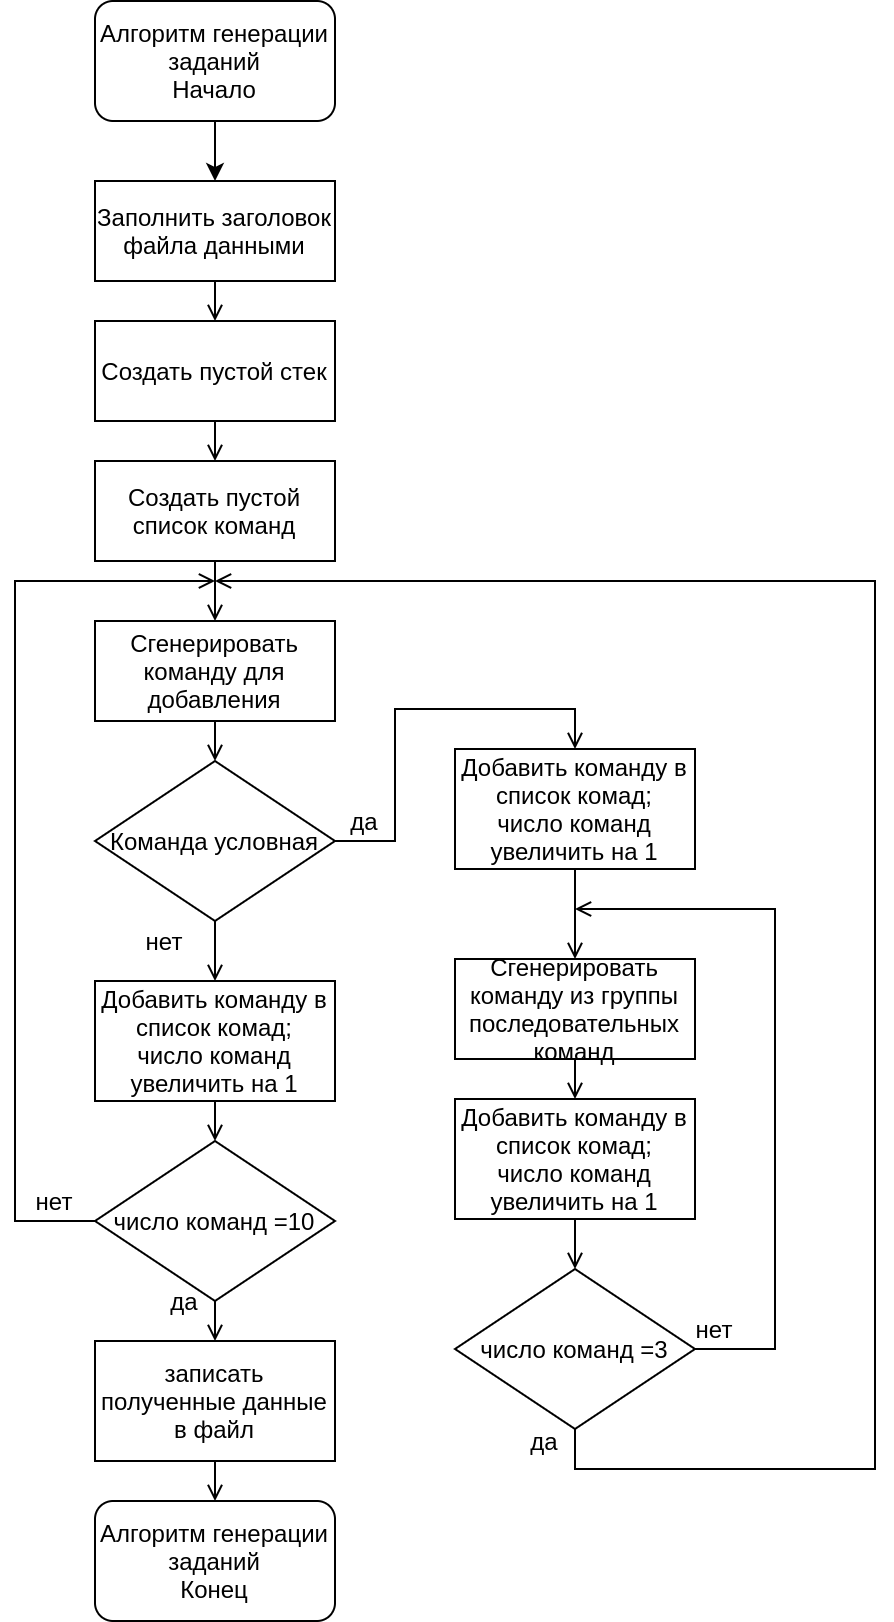

The diagram above was exported from draw.io. Its source (the exported page's mxGraphModel, read from the mxfile embedded in the PNG):
<mxGraphModel dx="1021" dy="578" grid="1" gridSize="10" guides="1" tooltips="1" connect="1" arrows="1" fold="1" page="1" pageScale="1" pageWidth="827" pageHeight="1169" math="0" shadow="0">
  <root>
    <mxCell id="x4yEmbPCCt03dr8-0s9y-0" />
    <mxCell id="x4yEmbPCCt03dr8-0s9y-1" parent="x4yEmbPCCt03dr8-0s9y-0" />
    <mxCell id="x4yEmbPCCt03dr8-0s9y-2" value="Алгоритм генерации заданий&lt;br&gt;Начало" style="rounded=1;whiteSpace=wrap;html=1;" vertex="1" parent="x4yEmbPCCt03dr8-0s9y-1">
      <mxGeometry x="120" y="40" width="120" height="60" as="geometry" />
    </mxCell>
    <mxCell id="x4yEmbPCCt03dr8-0s9y-7" style="edgeStyle=orthogonalEdgeStyle;rounded=0;orthogonalLoop=1;jettySize=auto;html=1;exitX=0.5;exitY=1;exitDx=0;exitDy=0;entryX=0.5;entryY=0;entryDx=0;entryDy=0;startArrow=none;startFill=0;endArrow=open;endFill=0;" edge="1" parent="x4yEmbPCCt03dr8-0s9y-1" source="x4yEmbPCCt03dr8-0s9y-3" target="x4yEmbPCCt03dr8-0s9y-6">
      <mxGeometry relative="1" as="geometry" />
    </mxCell>
    <mxCell id="x4yEmbPCCt03dr8-0s9y-3" value="Заполнить заголовок файла данными" style="rounded=0;whiteSpace=wrap;html=1;" vertex="1" parent="x4yEmbPCCt03dr8-0s9y-1">
      <mxGeometry x="120" y="130" width="120" height="50" as="geometry" />
    </mxCell>
    <mxCell id="x4yEmbPCCt03dr8-0s9y-5" value="" style="endArrow=classic;html=1;exitX=0.5;exitY=1;exitDx=0;exitDy=0;entryX=0.5;entryY=0;entryDx=0;entryDy=0;" edge="1" parent="x4yEmbPCCt03dr8-0s9y-1" source="x4yEmbPCCt03dr8-0s9y-2" target="x4yEmbPCCt03dr8-0s9y-3">
      <mxGeometry width="50" height="50" relative="1" as="geometry">
        <mxPoint x="-104" y="190" as="sourcePoint" />
        <mxPoint x="-54" y="140" as="targetPoint" />
      </mxGeometry>
    </mxCell>
    <mxCell id="x4yEmbPCCt03dr8-0s9y-11" style="edgeStyle=orthogonalEdgeStyle;rounded=0;orthogonalLoop=1;jettySize=auto;html=1;exitX=0.5;exitY=1;exitDx=0;exitDy=0;entryX=0.5;entryY=0;entryDx=0;entryDy=0;startArrow=none;startFill=0;endArrow=open;endFill=0;" edge="1" parent="x4yEmbPCCt03dr8-0s9y-1" source="x4yEmbPCCt03dr8-0s9y-6" target="x4yEmbPCCt03dr8-0s9y-8">
      <mxGeometry relative="1" as="geometry" />
    </mxCell>
    <mxCell id="x4yEmbPCCt03dr8-0s9y-6" value="Создать пустой стек" style="rounded=0;whiteSpace=wrap;html=1;" vertex="1" parent="x4yEmbPCCt03dr8-0s9y-1">
      <mxGeometry x="120" y="200" width="120" height="50" as="geometry" />
    </mxCell>
    <mxCell id="x4yEmbPCCt03dr8-0s9y-10" style="edgeStyle=orthogonalEdgeStyle;rounded=0;orthogonalLoop=1;jettySize=auto;html=1;exitX=0.5;exitY=1;exitDx=0;exitDy=0;entryX=0.5;entryY=0;entryDx=0;entryDy=0;startArrow=none;startFill=0;endArrow=open;endFill=0;" edge="1" parent="x4yEmbPCCt03dr8-0s9y-1" source="x4yEmbPCCt03dr8-0s9y-8" target="x4yEmbPCCt03dr8-0s9y-9">
      <mxGeometry relative="1" as="geometry" />
    </mxCell>
    <mxCell id="x4yEmbPCCt03dr8-0s9y-8" value="Создать пустой список команд" style="rounded=0;whiteSpace=wrap;html=1;" vertex="1" parent="x4yEmbPCCt03dr8-0s9y-1">
      <mxGeometry x="120" y="270" width="120" height="50" as="geometry" />
    </mxCell>
    <mxCell id="x4yEmbPCCt03dr8-0s9y-15" style="edgeStyle=orthogonalEdgeStyle;rounded=0;orthogonalLoop=1;jettySize=auto;html=1;exitX=0.5;exitY=1;exitDx=0;exitDy=0;entryX=0.5;entryY=0;entryDx=0;entryDy=0;startArrow=none;startFill=0;endArrow=open;endFill=0;" edge="1" parent="x4yEmbPCCt03dr8-0s9y-1" source="x4yEmbPCCt03dr8-0s9y-9" target="x4yEmbPCCt03dr8-0s9y-12">
      <mxGeometry relative="1" as="geometry" />
    </mxCell>
    <mxCell id="x4yEmbPCCt03dr8-0s9y-9" value="Сгенерировать команду для добавления" style="rounded=0;whiteSpace=wrap;html=1;" vertex="1" parent="x4yEmbPCCt03dr8-0s9y-1">
      <mxGeometry x="120" y="350" width="120" height="50" as="geometry" />
    </mxCell>
    <mxCell id="x4yEmbPCCt03dr8-0s9y-17" style="edgeStyle=orthogonalEdgeStyle;rounded=0;orthogonalLoop=1;jettySize=auto;html=1;exitX=0.5;exitY=1;exitDx=0;exitDy=0;entryX=0.5;entryY=0;entryDx=0;entryDy=0;startArrow=none;startFill=0;endArrow=open;endFill=0;" edge="1" parent="x4yEmbPCCt03dr8-0s9y-1" source="x4yEmbPCCt03dr8-0s9y-12" target="x4yEmbPCCt03dr8-0s9y-16">
      <mxGeometry relative="1" as="geometry" />
    </mxCell>
    <mxCell id="x4yEmbPCCt03dr8-0s9y-36" style="edgeStyle=orthogonalEdgeStyle;rounded=0;orthogonalLoop=1;jettySize=auto;html=1;exitX=1;exitY=0.5;exitDx=0;exitDy=0;entryX=0.5;entryY=0;entryDx=0;entryDy=0;startArrow=none;startFill=0;endArrow=open;endFill=0;" edge="1" parent="x4yEmbPCCt03dr8-0s9y-1" source="x4yEmbPCCt03dr8-0s9y-12" target="x4yEmbPCCt03dr8-0s9y-34">
      <mxGeometry relative="1" as="geometry" />
    </mxCell>
    <mxCell id="x4yEmbPCCt03dr8-0s9y-12" value="Команда условная" style="rhombus;whiteSpace=wrap;html=1;" vertex="1" parent="x4yEmbPCCt03dr8-0s9y-1">
      <mxGeometry x="120" y="420" width="120" height="80" as="geometry" />
    </mxCell>
    <mxCell id="x4yEmbPCCt03dr8-0s9y-21" style="edgeStyle=orthogonalEdgeStyle;rounded=0;orthogonalLoop=1;jettySize=auto;html=1;exitX=0.5;exitY=1;exitDx=0;exitDy=0;entryX=0.5;entryY=0;entryDx=0;entryDy=0;startArrow=none;startFill=0;endArrow=open;endFill=0;" edge="1" parent="x4yEmbPCCt03dr8-0s9y-1" source="x4yEmbPCCt03dr8-0s9y-16" target="x4yEmbPCCt03dr8-0s9y-19">
      <mxGeometry relative="1" as="geometry" />
    </mxCell>
    <mxCell id="x4yEmbPCCt03dr8-0s9y-16" value="Добавить команду в список комад;&lt;br&gt;число команд увеличить на 1" style="rounded=0;whiteSpace=wrap;html=1;" vertex="1" parent="x4yEmbPCCt03dr8-0s9y-1">
      <mxGeometry x="120" y="530" width="120" height="60" as="geometry" />
    </mxCell>
    <mxCell id="x4yEmbPCCt03dr8-0s9y-18" value="нет" style="text;html=1;strokeColor=none;fillColor=none;align=center;verticalAlign=middle;whiteSpace=wrap;rounded=0;" vertex="1" parent="x4yEmbPCCt03dr8-0s9y-1">
      <mxGeometry x="140" y="500" width="30" height="20" as="geometry" />
    </mxCell>
    <mxCell id="x4yEmbPCCt03dr8-0s9y-22" style="edgeStyle=orthogonalEdgeStyle;rounded=0;orthogonalLoop=1;jettySize=auto;html=1;exitX=0;exitY=0.5;exitDx=0;exitDy=0;startArrow=none;startFill=0;endArrow=open;endFill=0;" edge="1" parent="x4yEmbPCCt03dr8-0s9y-1" source="x4yEmbPCCt03dr8-0s9y-19">
      <mxGeometry relative="1" as="geometry">
        <mxPoint x="180" y="330" as="targetPoint" />
        <Array as="points">
          <mxPoint x="80" y="650" />
          <mxPoint x="80" y="330" />
        </Array>
      </mxGeometry>
    </mxCell>
    <mxCell id="x4yEmbPCCt03dr8-0s9y-25" style="edgeStyle=orthogonalEdgeStyle;rounded=0;orthogonalLoop=1;jettySize=auto;html=1;exitX=0.5;exitY=1;exitDx=0;exitDy=0;entryX=0.5;entryY=0;entryDx=0;entryDy=0;startArrow=none;startFill=0;endArrow=open;endFill=0;" edge="1" parent="x4yEmbPCCt03dr8-0s9y-1" source="x4yEmbPCCt03dr8-0s9y-19" target="x4yEmbPCCt03dr8-0s9y-24">
      <mxGeometry relative="1" as="geometry" />
    </mxCell>
    <mxCell id="x4yEmbPCCt03dr8-0s9y-19" value="число команд =10" style="rhombus;whiteSpace=wrap;html=1;" vertex="1" parent="x4yEmbPCCt03dr8-0s9y-1">
      <mxGeometry x="120" y="610" width="120" height="80" as="geometry" />
    </mxCell>
    <mxCell id="x4yEmbPCCt03dr8-0s9y-23" value="нет" style="text;html=1;strokeColor=none;fillColor=none;align=center;verticalAlign=middle;whiteSpace=wrap;rounded=0;" vertex="1" parent="x4yEmbPCCt03dr8-0s9y-1">
      <mxGeometry x="90" y="630" width="20" height="20" as="geometry" />
    </mxCell>
    <mxCell id="x4yEmbPCCt03dr8-0s9y-27" style="edgeStyle=orthogonalEdgeStyle;rounded=0;orthogonalLoop=1;jettySize=auto;html=1;exitX=0.5;exitY=1;exitDx=0;exitDy=0;entryX=0.5;entryY=0;entryDx=0;entryDy=0;startArrow=none;startFill=0;endArrow=open;endFill=0;" edge="1" parent="x4yEmbPCCt03dr8-0s9y-1" source="x4yEmbPCCt03dr8-0s9y-24" target="x4yEmbPCCt03dr8-0s9y-26">
      <mxGeometry relative="1" as="geometry" />
    </mxCell>
    <mxCell id="x4yEmbPCCt03dr8-0s9y-24" value="записать полученные данные в файл" style="rounded=0;whiteSpace=wrap;html=1;" vertex="1" parent="x4yEmbPCCt03dr8-0s9y-1">
      <mxGeometry x="120" y="710" width="120" height="60" as="geometry" />
    </mxCell>
    <mxCell id="x4yEmbPCCt03dr8-0s9y-26" value="Алгоритм генерации заданий&lt;br&gt;Конец" style="rounded=1;whiteSpace=wrap;html=1;" vertex="1" parent="x4yEmbPCCt03dr8-0s9y-1">
      <mxGeometry x="120" y="790" width="120" height="60" as="geometry" />
    </mxCell>
    <mxCell id="x4yEmbPCCt03dr8-0s9y-32" style="edgeStyle=orthogonalEdgeStyle;rounded=0;orthogonalLoop=1;jettySize=auto;html=1;exitX=0.5;exitY=1;exitDx=0;exitDy=0;entryX=0.5;entryY=0;entryDx=0;entryDy=0;startArrow=none;startFill=0;endArrow=open;endFill=0;" edge="1" parent="x4yEmbPCCt03dr8-0s9y-1" source="x4yEmbPCCt03dr8-0s9y-28" target="x4yEmbPCCt03dr8-0s9y-31">
      <mxGeometry relative="1" as="geometry" />
    </mxCell>
    <mxCell id="x4yEmbPCCt03dr8-0s9y-28" value="Сгенерировать команду из группы последовательных команд" style="rounded=0;whiteSpace=wrap;html=1;" vertex="1" parent="x4yEmbPCCt03dr8-0s9y-1">
      <mxGeometry x="300" y="519" width="120" height="50" as="geometry" />
    </mxCell>
    <mxCell id="x4yEmbPCCt03dr8-0s9y-40" style="edgeStyle=orthogonalEdgeStyle;rounded=0;orthogonalLoop=1;jettySize=auto;html=1;exitX=0.5;exitY=1;exitDx=0;exitDy=0;entryX=0.5;entryY=0;entryDx=0;entryDy=0;startArrow=none;startFill=0;endArrow=open;endFill=0;" edge="1" parent="x4yEmbPCCt03dr8-0s9y-1" source="x4yEmbPCCt03dr8-0s9y-31" target="x4yEmbPCCt03dr8-0s9y-39">
      <mxGeometry relative="1" as="geometry" />
    </mxCell>
    <mxCell id="x4yEmbPCCt03dr8-0s9y-31" value="Добавить команду в список комад;&lt;br&gt;число команд увеличить на 1" style="rounded=0;whiteSpace=wrap;html=1;" vertex="1" parent="x4yEmbPCCt03dr8-0s9y-1">
      <mxGeometry x="300" y="589" width="120" height="60" as="geometry" />
    </mxCell>
    <mxCell id="x4yEmbPCCt03dr8-0s9y-38" style="edgeStyle=orthogonalEdgeStyle;rounded=0;orthogonalLoop=1;jettySize=auto;html=1;exitX=0.5;exitY=1;exitDx=0;exitDy=0;entryX=0.5;entryY=0;entryDx=0;entryDy=0;startArrow=none;startFill=0;endArrow=open;endFill=0;" edge="1" parent="x4yEmbPCCt03dr8-0s9y-1" source="x4yEmbPCCt03dr8-0s9y-34" target="x4yEmbPCCt03dr8-0s9y-28">
      <mxGeometry relative="1" as="geometry" />
    </mxCell>
    <mxCell id="x4yEmbPCCt03dr8-0s9y-34" value="Добавить команду в список комад;&lt;br&gt;число команд увеличить на 1" style="rounded=0;whiteSpace=wrap;html=1;" vertex="1" parent="x4yEmbPCCt03dr8-0s9y-1">
      <mxGeometry x="300" y="414" width="120" height="60" as="geometry" />
    </mxCell>
    <mxCell id="x4yEmbPCCt03dr8-0s9y-37" value="да" style="text;html=1;strokeColor=none;fillColor=none;align=center;verticalAlign=middle;whiteSpace=wrap;rounded=0;" vertex="1" parent="x4yEmbPCCt03dr8-0s9y-1">
      <mxGeometry x="240" y="440" width="30" height="20" as="geometry" />
    </mxCell>
    <mxCell id="x4yEmbPCCt03dr8-0s9y-41" style="edgeStyle=orthogonalEdgeStyle;rounded=0;orthogonalLoop=1;jettySize=auto;html=1;exitX=1;exitY=0.5;exitDx=0;exitDy=0;startArrow=none;startFill=0;endArrow=open;endFill=0;" edge="1" parent="x4yEmbPCCt03dr8-0s9y-1" source="x4yEmbPCCt03dr8-0s9y-39">
      <mxGeometry relative="1" as="geometry">
        <mxPoint x="360" y="494" as="targetPoint" />
        <Array as="points">
          <mxPoint x="460" y="714" />
          <mxPoint x="460" y="494" />
        </Array>
      </mxGeometry>
    </mxCell>
    <mxCell id="x4yEmbPCCt03dr8-0s9y-44" style="edgeStyle=orthogonalEdgeStyle;rounded=0;orthogonalLoop=1;jettySize=auto;html=1;exitX=0.5;exitY=1;exitDx=0;exitDy=0;startArrow=none;startFill=0;endArrow=open;endFill=0;" edge="1" parent="x4yEmbPCCt03dr8-0s9y-1" source="x4yEmbPCCt03dr8-0s9y-39">
      <mxGeometry relative="1" as="geometry">
        <mxPoint x="180" y="330" as="targetPoint" />
        <Array as="points">
          <mxPoint x="360" y="774" />
          <mxPoint x="510" y="774" />
          <mxPoint x="510" y="330" />
        </Array>
      </mxGeometry>
    </mxCell>
    <mxCell id="x4yEmbPCCt03dr8-0s9y-39" value="число команд =3" style="rhombus;whiteSpace=wrap;html=1;" vertex="1" parent="x4yEmbPCCt03dr8-0s9y-1">
      <mxGeometry x="300" y="674" width="120" height="80" as="geometry" />
    </mxCell>
    <mxCell id="x4yEmbPCCt03dr8-0s9y-42" value="нет" style="text;html=1;strokeColor=none;fillColor=none;align=center;verticalAlign=middle;whiteSpace=wrap;rounded=0;" vertex="1" parent="x4yEmbPCCt03dr8-0s9y-1">
      <mxGeometry x="420" y="694" width="20" height="20" as="geometry" />
    </mxCell>
    <mxCell id="x4yEmbPCCt03dr8-0s9y-43" value="да" style="text;html=1;strokeColor=none;fillColor=none;align=center;verticalAlign=middle;whiteSpace=wrap;rounded=0;" vertex="1" parent="x4yEmbPCCt03dr8-0s9y-1">
      <mxGeometry x="150" y="680" width="30" height="20" as="geometry" />
    </mxCell>
    <mxCell id="x4yEmbPCCt03dr8-0s9y-45" value="да" style="text;html=1;strokeColor=none;fillColor=none;align=center;verticalAlign=middle;whiteSpace=wrap;rounded=0;" vertex="1" parent="x4yEmbPCCt03dr8-0s9y-1">
      <mxGeometry x="330" y="750" width="30" height="20" as="geometry" />
    </mxCell>
  </root>
</mxGraphModel>